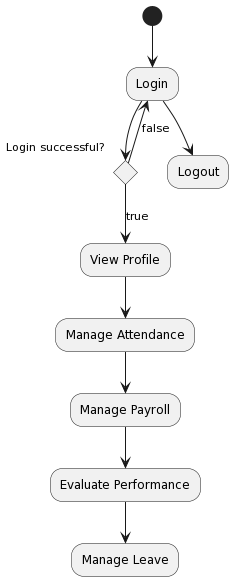

The diagram above was rendered by PlantUML. Its source (embedded in the PNG):
@startuml
(*) --> "Login"

if "Login successful?" then
  -->[true] "View Profile"
  --> "Manage Attendance"
  --> "Manage Payroll"
  --> "Evaluate Performance"
  --> "Manage Leave"
else
  -->[false] "Login"
endif

--> "Logout"
@enduml